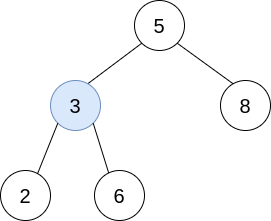

The diagram above was exported from draw.io. Its source (the exported page's mxGraphModel, read from the mxfile embedded in the PNG):
<mxGraphModel dx="782" dy="-727" grid="1" gridSize="10" guides="1" tooltips="1" connect="1" arrows="1" fold="1" page="1" pageScale="1" pageWidth="827" pageHeight="1169" background="none" math="0" shadow="0">
  <root>
    <mxCell id="0" />
    <mxCell id="1" parent="0" />
    <mxCell id="NzQD6-3nwrDM4d9Ava9x-51" value="" style="endArrow=none;html=1;entryX=0;entryY=1;entryDx=0;entryDy=0;exitX=0.738;exitY=0.071;exitDx=0;exitDy=0;exitPerimeter=0;" parent="1" source="NzQD6-3nwrDM4d9Ava9x-54" target="NzQD6-3nwrDM4d9Ava9x-60" edge="1">
      <mxGeometry width="50" height="50" relative="1" as="geometry">
        <mxPoint x="339" y="1300" as="sourcePoint" />
        <mxPoint x="389" y="1250" as="targetPoint" />
      </mxGeometry>
    </mxCell>
    <mxCell id="NzQD6-3nwrDM4d9Ava9x-52" value="" style="endArrow=none;html=1;entryX=1;entryY=1;entryDx=0;entryDy=0;exitX=0.25;exitY=0;exitDx=0;exitDy=0;" parent="1" source="NzQD6-3nwrDM4d9Ava9x-58" target="NzQD6-3nwrDM4d9Ava9x-60" edge="1">
      <mxGeometry width="50" height="50" relative="1" as="geometry">
        <mxPoint x="390" y="1290" as="sourcePoint" />
        <mxPoint x="440" y="1240" as="targetPoint" />
      </mxGeometry>
    </mxCell>
    <mxCell id="NzQD6-3nwrDM4d9Ava9x-53" value="" style="group" parent="1" vertex="1" connectable="0">
      <mxGeometry x="300" y="1290" width="50" height="50" as="geometry" />
    </mxCell>
    <mxCell id="NzQD6-3nwrDM4d9Ava9x-54" value="" style="ellipse;whiteSpace=wrap;html=1;aspect=fixed;fillColor=#dae8fc;strokeColor=#6c8ebf;" parent="NzQD6-3nwrDM4d9Ava9x-53" vertex="1">
      <mxGeometry width="50" height="50" as="geometry" />
    </mxCell>
    <mxCell id="NzQD6-3nwrDM4d9Ava9x-55" value="&lt;font style=&quot;font-size: 20px&quot;&gt;3&lt;/font&gt;" style="text;html=1;strokeColor=none;fillColor=none;align=center;verticalAlign=middle;whiteSpace=wrap;rounded=0;" parent="NzQD6-3nwrDM4d9Ava9x-53" vertex="1">
      <mxGeometry x="5" y="5" width="40" height="40" as="geometry" />
    </mxCell>
    <mxCell id="NzQD6-3nwrDM4d9Ava9x-56" value="" style="group" parent="1" vertex="1" connectable="0">
      <mxGeometry x="470" y="1290" width="50" height="50" as="geometry" />
    </mxCell>
    <mxCell id="NzQD6-3nwrDM4d9Ava9x-57" value="" style="ellipse;whiteSpace=wrap;html=1;aspect=fixed;" parent="NzQD6-3nwrDM4d9Ava9x-56" vertex="1">
      <mxGeometry width="50" height="50" as="geometry" />
    </mxCell>
    <mxCell id="NzQD6-3nwrDM4d9Ava9x-58" value="&lt;font style=&quot;font-size: 20px&quot;&gt;8&lt;/font&gt;" style="text;html=1;strokeColor=none;fillColor=none;align=center;verticalAlign=middle;whiteSpace=wrap;rounded=0;" parent="NzQD6-3nwrDM4d9Ava9x-56" vertex="1">
      <mxGeometry x="5" y="5" width="40" height="40" as="geometry" />
    </mxCell>
    <mxCell id="NzQD6-3nwrDM4d9Ava9x-59" value="" style="group" parent="1" vertex="1" connectable="0">
      <mxGeometry x="384" y="1210" width="50" height="50" as="geometry" />
    </mxCell>
    <mxCell id="NzQD6-3nwrDM4d9Ava9x-60" value="" style="ellipse;whiteSpace=wrap;html=1;aspect=fixed;" parent="NzQD6-3nwrDM4d9Ava9x-59" vertex="1">
      <mxGeometry width="50" height="50" as="geometry" />
    </mxCell>
    <mxCell id="NzQD6-3nwrDM4d9Ava9x-61" value="&lt;font style=&quot;font-size: 20px&quot;&gt;5&lt;/font&gt;" style="text;html=1;strokeColor=none;fillColor=none;align=center;verticalAlign=middle;whiteSpace=wrap;rounded=0;" parent="NzQD6-3nwrDM4d9Ava9x-59" vertex="1">
      <mxGeometry x="5" y="5" width="40" height="40" as="geometry" />
    </mxCell>
    <mxCell id="NzQD6-3nwrDM4d9Ava9x-66" value="" style="endArrow=none;html=1;entryX=0;entryY=1;entryDx=0;entryDy=0;exitX=0.738;exitY=0.071;exitDx=0;exitDy=0;exitPerimeter=0;" parent="1" source="NzQD6-3nwrDM4d9Ava9x-69" target="NzQD6-3nwrDM4d9Ava9x-54" edge="1">
      <mxGeometry width="50" height="50" relative="1" as="geometry">
        <mxPoint x="179" y="1430" as="sourcePoint" />
        <mxPoint x="231.32233047033628" y="1382.677669529664" as="targetPoint" />
      </mxGeometry>
    </mxCell>
    <mxCell id="NzQD6-3nwrDM4d9Ava9x-67" value="" style="endArrow=none;html=1;exitX=0.25;exitY=0;exitDx=0;exitDy=0;entryX=1;entryY=1;entryDx=0;entryDy=0;" parent="1" source="NzQD6-3nwrDM4d9Ava9x-73" target="NzQD6-3nwrDM4d9Ava9x-54" edge="1">
      <mxGeometry width="50" height="50" relative="1" as="geometry">
        <mxPoint x="230" y="1420" as="sourcePoint" />
        <mxPoint x="340" y="1370" as="targetPoint" />
        <Array as="points" />
      </mxGeometry>
    </mxCell>
    <mxCell id="NzQD6-3nwrDM4d9Ava9x-68" value="" style="group" parent="1" vertex="1" connectable="0">
      <mxGeometry x="250" y="1380" width="50" height="50" as="geometry" />
    </mxCell>
    <mxCell id="NzQD6-3nwrDM4d9Ava9x-69" value="" style="ellipse;whiteSpace=wrap;html=1;aspect=fixed;" parent="NzQD6-3nwrDM4d9Ava9x-68" vertex="1">
      <mxGeometry width="50" height="50" as="geometry" />
    </mxCell>
    <mxCell id="NzQD6-3nwrDM4d9Ava9x-70" value="&lt;font style=&quot;font-size: 20px&quot;&gt;2&lt;/font&gt;" style="text;html=1;strokeColor=none;fillColor=none;align=center;verticalAlign=middle;whiteSpace=wrap;rounded=0;" parent="NzQD6-3nwrDM4d9Ava9x-68" vertex="1">
      <mxGeometry x="5" y="5" width="40" height="40" as="geometry" />
    </mxCell>
    <mxCell id="NzQD6-3nwrDM4d9Ava9x-71" value="" style="group" parent="1" vertex="1" connectable="0">
      <mxGeometry x="344" y="1380" width="50" height="50" as="geometry" />
    </mxCell>
    <mxCell id="NzQD6-3nwrDM4d9Ava9x-72" value="" style="ellipse;whiteSpace=wrap;html=1;aspect=fixed;" parent="NzQD6-3nwrDM4d9Ava9x-71" vertex="1">
      <mxGeometry width="50" height="50" as="geometry" />
    </mxCell>
    <mxCell id="NzQD6-3nwrDM4d9Ava9x-73" value="&lt;font style=&quot;font-size: 20px&quot;&gt;6&lt;/font&gt;" style="text;html=1;strokeColor=none;fillColor=none;align=center;verticalAlign=middle;whiteSpace=wrap;rounded=0;" parent="NzQD6-3nwrDM4d9Ava9x-71" vertex="1">
      <mxGeometry x="5" y="5" width="40" height="40" as="geometry" />
    </mxCell>
  </root>
</mxGraphModel>